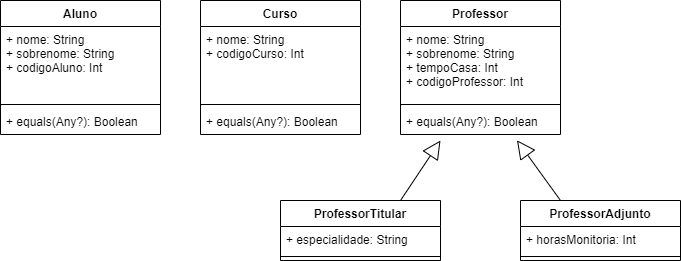

The diagram above was exported from draw.io. Its source (the exported page's mxGraphModel, read from the mxfile embedded in the PNG):
<mxGraphModel dx="1038" dy="580" grid="1" gridSize="10" guides="1" tooltips="1" connect="1" arrows="1" fold="1" page="1" pageScale="1" pageWidth="827" pageHeight="1169" math="0" shadow="0">
  <root>
    <mxCell id="0" />
    <mxCell id="1" parent="0" />
    <mxCell id="6NqTUDe6gUxeEQi10iVj-1" value="Aluno&#10;" style="swimlane;fontStyle=1;align=center;verticalAlign=top;childLayout=stackLayout;horizontal=1;startSize=26;horizontalStack=0;resizeParent=1;resizeParentMax=0;resizeLast=0;collapsible=1;marginBottom=0;" vertex="1" parent="1">
      <mxGeometry x="40" y="40" width="160" height="134" as="geometry">
        <mxRectangle x="140" y="220" width="70" height="26" as="alternateBounds" />
      </mxGeometry>
    </mxCell>
    <mxCell id="6NqTUDe6gUxeEQi10iVj-2" value="+ nome: String&#10;+ sobrenome: String&#10;+ codigoAluno: Int" style="text;strokeColor=none;fillColor=none;align=left;verticalAlign=top;spacingLeft=4;spacingRight=4;overflow=hidden;rotatable=0;points=[[0,0.5],[1,0.5]];portConstraint=eastwest;" vertex="1" parent="6NqTUDe6gUxeEQi10iVj-1">
      <mxGeometry y="26" width="160" height="74" as="geometry" />
    </mxCell>
    <mxCell id="6NqTUDe6gUxeEQi10iVj-3" value="" style="line;strokeWidth=1;fillColor=none;align=left;verticalAlign=middle;spacingTop=-1;spacingLeft=3;spacingRight=3;rotatable=0;labelPosition=right;points=[];portConstraint=eastwest;" vertex="1" parent="6NqTUDe6gUxeEQi10iVj-1">
      <mxGeometry y="100" width="160" height="8" as="geometry" />
    </mxCell>
    <mxCell id="6NqTUDe6gUxeEQi10iVj-4" value="+ equals(Any?): Boolean" style="text;strokeColor=none;fillColor=none;align=left;verticalAlign=top;spacingLeft=4;spacingRight=4;overflow=hidden;rotatable=0;points=[[0,0.5],[1,0.5]];portConstraint=eastwest;" vertex="1" parent="6NqTUDe6gUxeEQi10iVj-1">
      <mxGeometry y="108" width="160" height="26" as="geometry" />
    </mxCell>
    <mxCell id="6NqTUDe6gUxeEQi10iVj-5" value="Curso" style="swimlane;fontStyle=1;align=center;verticalAlign=top;childLayout=stackLayout;horizontal=1;startSize=26;horizontalStack=0;resizeParent=1;resizeParentMax=0;resizeLast=0;collapsible=1;marginBottom=0;" vertex="1" parent="1">
      <mxGeometry x="240" y="40" width="160" height="134" as="geometry" />
    </mxCell>
    <mxCell id="6NqTUDe6gUxeEQi10iVj-6" value="+ nome: String&#10;+ codigoCurso: Int&#10;" style="text;strokeColor=none;fillColor=none;align=left;verticalAlign=top;spacingLeft=4;spacingRight=4;overflow=hidden;rotatable=0;points=[[0,0.5],[1,0.5]];portConstraint=eastwest;" vertex="1" parent="6NqTUDe6gUxeEQi10iVj-5">
      <mxGeometry y="26" width="160" height="74" as="geometry" />
    </mxCell>
    <mxCell id="6NqTUDe6gUxeEQi10iVj-7" value="" style="line;strokeWidth=1;fillColor=none;align=left;verticalAlign=middle;spacingTop=-1;spacingLeft=3;spacingRight=3;rotatable=0;labelPosition=right;points=[];portConstraint=eastwest;" vertex="1" parent="6NqTUDe6gUxeEQi10iVj-5">
      <mxGeometry y="100" width="160" height="8" as="geometry" />
    </mxCell>
    <mxCell id="6NqTUDe6gUxeEQi10iVj-8" value="+ equals(Any?): Boolean" style="text;strokeColor=none;fillColor=none;align=left;verticalAlign=top;spacingLeft=4;spacingRight=4;overflow=hidden;rotatable=0;points=[[0,0.5],[1,0.5]];portConstraint=eastwest;" vertex="1" parent="6NqTUDe6gUxeEQi10iVj-5">
      <mxGeometry y="108" width="160" height="26" as="geometry" />
    </mxCell>
    <mxCell id="6NqTUDe6gUxeEQi10iVj-9" value="Professor&#10;" style="swimlane;fontStyle=1;align=center;verticalAlign=top;childLayout=stackLayout;horizontal=1;startSize=26;horizontalStack=0;resizeParent=1;resizeParentMax=0;resizeLast=0;collapsible=1;marginBottom=0;" vertex="1" parent="1">
      <mxGeometry x="440" y="40" width="160" height="134" as="geometry" />
    </mxCell>
    <mxCell id="6NqTUDe6gUxeEQi10iVj-10" value="+ nome: String&#10;+ sobrenome: String&#10;+ tempoCasa: Int&#10;+ codigoProfessor: Int" style="text;strokeColor=none;fillColor=none;align=left;verticalAlign=top;spacingLeft=4;spacingRight=4;overflow=hidden;rotatable=0;points=[[0,0.5],[1,0.5]];portConstraint=eastwest;" vertex="1" parent="6NqTUDe6gUxeEQi10iVj-9">
      <mxGeometry y="26" width="160" height="74" as="geometry" />
    </mxCell>
    <mxCell id="6NqTUDe6gUxeEQi10iVj-11" value="" style="line;strokeWidth=1;fillColor=none;align=left;verticalAlign=middle;spacingTop=-1;spacingLeft=3;spacingRight=3;rotatable=0;labelPosition=right;points=[];portConstraint=eastwest;" vertex="1" parent="6NqTUDe6gUxeEQi10iVj-9">
      <mxGeometry y="100" width="160" height="8" as="geometry" />
    </mxCell>
    <mxCell id="6NqTUDe6gUxeEQi10iVj-12" value="+ equals(Any?): Boolean" style="text;strokeColor=none;fillColor=none;align=left;verticalAlign=top;spacingLeft=4;spacingRight=4;overflow=hidden;rotatable=0;points=[[0,0.5],[1,0.5]];portConstraint=eastwest;" vertex="1" parent="6NqTUDe6gUxeEQi10iVj-9">
      <mxGeometry y="108" width="160" height="26" as="geometry" />
    </mxCell>
    <mxCell id="6NqTUDe6gUxeEQi10iVj-20" value="" style="endArrow=block;endSize=16;endFill=0;html=1;exitX=0.75;exitY=0;exitDx=0;exitDy=0;entryX=0.25;entryY=1.231;entryDx=0;entryDy=0;entryPerimeter=0;" edge="1" parent="1" source="6NqTUDe6gUxeEQi10iVj-13" target="6NqTUDe6gUxeEQi10iVj-12">
      <mxGeometry width="160" relative="1" as="geometry">
        <mxPoint x="460" y="250" as="sourcePoint" />
        <mxPoint x="620" y="250" as="targetPoint" />
      </mxGeometry>
    </mxCell>
    <mxCell id="6NqTUDe6gUxeEQi10iVj-13" value="ProfessorTitular&#10;" style="swimlane;fontStyle=1;align=center;verticalAlign=top;childLayout=stackLayout;horizontal=1;startSize=26;horizontalStack=0;resizeParent=1;resizeParentMax=0;resizeLast=0;collapsible=1;marginBottom=0;" vertex="1" parent="1">
      <mxGeometry x="320" y="240" width="160" height="60" as="geometry" />
    </mxCell>
    <mxCell id="6NqTUDe6gUxeEQi10iVj-14" value="+ especialidade: String&#10;" style="text;strokeColor=none;fillColor=none;align=left;verticalAlign=top;spacingLeft=4;spacingRight=4;overflow=hidden;rotatable=0;points=[[0,0.5],[1,0.5]];portConstraint=eastwest;" vertex="1" parent="6NqTUDe6gUxeEQi10iVj-13">
      <mxGeometry y="26" width="160" height="26" as="geometry" />
    </mxCell>
    <mxCell id="6NqTUDe6gUxeEQi10iVj-15" value="" style="line;strokeWidth=1;fillColor=none;align=left;verticalAlign=middle;spacingTop=-1;spacingLeft=3;spacingRight=3;rotatable=0;labelPosition=right;points=[];portConstraint=eastwest;" vertex="1" parent="6NqTUDe6gUxeEQi10iVj-13">
      <mxGeometry y="52" width="160" height="8" as="geometry" />
    </mxCell>
    <mxCell id="6NqTUDe6gUxeEQi10iVj-17" value="ProfessorAdjunto" style="swimlane;fontStyle=1;align=center;verticalAlign=top;childLayout=stackLayout;horizontal=1;startSize=26;horizontalStack=0;resizeParent=1;resizeParentMax=0;resizeLast=0;collapsible=1;marginBottom=0;" vertex="1" parent="1">
      <mxGeometry x="560" y="240" width="160" height="60" as="geometry" />
    </mxCell>
    <mxCell id="6NqTUDe6gUxeEQi10iVj-18" value="+ horasMonitoria: Int&#10;" style="text;strokeColor=none;fillColor=none;align=left;verticalAlign=top;spacingLeft=4;spacingRight=4;overflow=hidden;rotatable=0;points=[[0,0.5],[1,0.5]];portConstraint=eastwest;" vertex="1" parent="6NqTUDe6gUxeEQi10iVj-17">
      <mxGeometry y="26" width="160" height="26" as="geometry" />
    </mxCell>
    <mxCell id="6NqTUDe6gUxeEQi10iVj-19" value="" style="line;strokeWidth=1;fillColor=none;align=left;verticalAlign=middle;spacingTop=-1;spacingLeft=3;spacingRight=3;rotatable=0;labelPosition=right;points=[];portConstraint=eastwest;" vertex="1" parent="6NqTUDe6gUxeEQi10iVj-17">
      <mxGeometry y="52" width="160" height="8" as="geometry" />
    </mxCell>
    <mxCell id="6NqTUDe6gUxeEQi10iVj-21" value="" style="endArrow=block;endSize=16;endFill=0;html=1;exitX=0.25;exitY=0;exitDx=0;exitDy=0;entryX=0.728;entryY=1.223;entryDx=0;entryDy=0;entryPerimeter=0;" edge="1" parent="1" source="6NqTUDe6gUxeEQi10iVj-17" target="6NqTUDe6gUxeEQi10iVj-12">
      <mxGeometry width="160" relative="1" as="geometry">
        <mxPoint x="520" y="250" as="sourcePoint" />
        <mxPoint x="560" y="190.00599999999997" as="targetPoint" />
      </mxGeometry>
    </mxCell>
  </root>
</mxGraphModel>